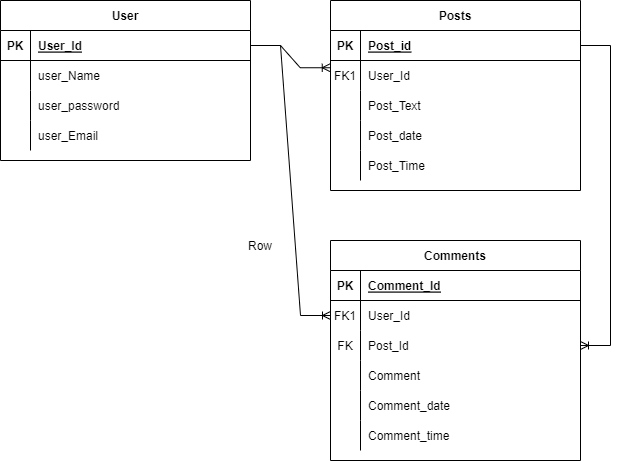

The diagram above was exported from draw.io. Its source (the exported page's mxGraphModel, read from the mxfile embedded in the PNG):
<mxGraphModel dx="924" dy="492" grid="1" gridSize="10" guides="1" tooltips="1" connect="1" arrows="1" fold="1" page="1" pageScale="1" pageWidth="850" pageHeight="1100" math="0" shadow="0" extFonts="Permanent Marker^https://fonts.googleapis.com/css?family=Permanent+Marker">
  <root>
    <mxCell id="0" />
    <mxCell id="1" parent="0" />
    <mxCell id="C-vyLk0tnHw3VtMMgP7b-2" value="Posts" style="shape=table;startSize=30;container=1;collapsible=1;childLayout=tableLayout;fixedRows=1;rowLines=0;fontStyle=1;align=center;resizeLast=1;" parent="1" vertex="1">
      <mxGeometry x="450" y="120" width="250" height="190" as="geometry" />
    </mxCell>
    <mxCell id="C-vyLk0tnHw3VtMMgP7b-3" value="" style="shape=partialRectangle;collapsible=0;dropTarget=0;pointerEvents=0;fillColor=none;points=[[0,0.5],[1,0.5]];portConstraint=eastwest;top=0;left=0;right=0;bottom=1;" parent="C-vyLk0tnHw3VtMMgP7b-2" vertex="1">
      <mxGeometry y="30" width="250" height="30" as="geometry" />
    </mxCell>
    <mxCell id="C-vyLk0tnHw3VtMMgP7b-4" value="PK" style="shape=partialRectangle;overflow=hidden;connectable=0;fillColor=none;top=0;left=0;bottom=0;right=0;fontStyle=1;" parent="C-vyLk0tnHw3VtMMgP7b-3" vertex="1">
      <mxGeometry width="30" height="30" as="geometry">
        <mxRectangle width="30" height="30" as="alternateBounds" />
      </mxGeometry>
    </mxCell>
    <mxCell id="C-vyLk0tnHw3VtMMgP7b-5" value="Post_id" style="shape=partialRectangle;overflow=hidden;connectable=0;fillColor=none;top=0;left=0;bottom=0;right=0;align=left;spacingLeft=6;fontStyle=5;" parent="C-vyLk0tnHw3VtMMgP7b-3" vertex="1">
      <mxGeometry x="30" width="220" height="30" as="geometry">
        <mxRectangle width="220" height="30" as="alternateBounds" />
      </mxGeometry>
    </mxCell>
    <mxCell id="C-vyLk0tnHw3VtMMgP7b-6" value="" style="shape=partialRectangle;collapsible=0;dropTarget=0;pointerEvents=0;fillColor=none;points=[[0,0.5],[1,0.5]];portConstraint=eastwest;top=0;left=0;right=0;bottom=0;" parent="C-vyLk0tnHw3VtMMgP7b-2" vertex="1">
      <mxGeometry y="60" width="250" height="30" as="geometry" />
    </mxCell>
    <mxCell id="C-vyLk0tnHw3VtMMgP7b-7" value="FK1" style="shape=partialRectangle;overflow=hidden;connectable=0;fillColor=none;top=0;left=0;bottom=0;right=0;" parent="C-vyLk0tnHw3VtMMgP7b-6" vertex="1">
      <mxGeometry width="30" height="30" as="geometry">
        <mxRectangle width="30" height="30" as="alternateBounds" />
      </mxGeometry>
    </mxCell>
    <mxCell id="C-vyLk0tnHw3VtMMgP7b-8" value="User_Id" style="shape=partialRectangle;overflow=hidden;connectable=0;fillColor=none;top=0;left=0;bottom=0;right=0;align=left;spacingLeft=6;" parent="C-vyLk0tnHw3VtMMgP7b-6" vertex="1">
      <mxGeometry x="30" width="220" height="30" as="geometry">
        <mxRectangle width="220" height="30" as="alternateBounds" />
      </mxGeometry>
    </mxCell>
    <mxCell id="C-vyLk0tnHw3VtMMgP7b-9" value="" style="shape=partialRectangle;collapsible=0;dropTarget=0;pointerEvents=0;fillColor=none;points=[[0,0.5],[1,0.5]];portConstraint=eastwest;top=0;left=0;right=0;bottom=0;" parent="C-vyLk0tnHw3VtMMgP7b-2" vertex="1">
      <mxGeometry y="90" width="250" height="30" as="geometry" />
    </mxCell>
    <mxCell id="C-vyLk0tnHw3VtMMgP7b-10" value="" style="shape=partialRectangle;overflow=hidden;connectable=0;fillColor=none;top=0;left=0;bottom=0;right=0;" parent="C-vyLk0tnHw3VtMMgP7b-9" vertex="1">
      <mxGeometry width="30" height="30" as="geometry">
        <mxRectangle width="30" height="30" as="alternateBounds" />
      </mxGeometry>
    </mxCell>
    <mxCell id="C-vyLk0tnHw3VtMMgP7b-11" value="Post_Text" style="shape=partialRectangle;overflow=hidden;connectable=0;fillColor=none;top=0;left=0;bottom=0;right=0;align=left;spacingLeft=6;" parent="C-vyLk0tnHw3VtMMgP7b-9" vertex="1">
      <mxGeometry x="30" width="220" height="30" as="geometry">
        <mxRectangle width="220" height="30" as="alternateBounds" />
      </mxGeometry>
    </mxCell>
    <mxCell id="YJMl1YA3X_2IgEYqCgac-24" value="" style="shape=tableRow;horizontal=0;startSize=0;swimlaneHead=0;swimlaneBody=0;fillColor=none;collapsible=0;dropTarget=0;points=[[0,0.5],[1,0.5]];portConstraint=eastwest;top=0;left=0;right=0;bottom=0;" vertex="1" parent="C-vyLk0tnHw3VtMMgP7b-2">
      <mxGeometry y="120" width="250" height="30" as="geometry" />
    </mxCell>
    <mxCell id="YJMl1YA3X_2IgEYqCgac-25" value="" style="shape=partialRectangle;connectable=0;fillColor=none;top=0;left=0;bottom=0;right=0;editable=1;overflow=hidden;" vertex="1" parent="YJMl1YA3X_2IgEYqCgac-24">
      <mxGeometry width="30" height="30" as="geometry">
        <mxRectangle width="30" height="30" as="alternateBounds" />
      </mxGeometry>
    </mxCell>
    <mxCell id="YJMl1YA3X_2IgEYqCgac-26" value="Post_date" style="shape=partialRectangle;connectable=0;fillColor=none;top=0;left=0;bottom=0;right=0;align=left;spacingLeft=6;overflow=hidden;" vertex="1" parent="YJMl1YA3X_2IgEYqCgac-24">
      <mxGeometry x="30" width="220" height="30" as="geometry">
        <mxRectangle width="220" height="30" as="alternateBounds" />
      </mxGeometry>
    </mxCell>
    <mxCell id="YJMl1YA3X_2IgEYqCgac-31" value="" style="shape=tableRow;horizontal=0;startSize=0;swimlaneHead=0;swimlaneBody=0;fillColor=none;collapsible=0;dropTarget=0;points=[[0,0.5],[1,0.5]];portConstraint=eastwest;top=0;left=0;right=0;bottom=0;" vertex="1" parent="C-vyLk0tnHw3VtMMgP7b-2">
      <mxGeometry y="150" width="250" height="30" as="geometry" />
    </mxCell>
    <mxCell id="YJMl1YA3X_2IgEYqCgac-32" value="" style="shape=partialRectangle;connectable=0;fillColor=none;top=0;left=0;bottom=0;right=0;editable=1;overflow=hidden;" vertex="1" parent="YJMl1YA3X_2IgEYqCgac-31">
      <mxGeometry width="30" height="30" as="geometry">
        <mxRectangle width="30" height="30" as="alternateBounds" />
      </mxGeometry>
    </mxCell>
    <mxCell id="YJMl1YA3X_2IgEYqCgac-33" value="Post_Time" style="shape=partialRectangle;connectable=0;fillColor=none;top=0;left=0;bottom=0;right=0;align=left;spacingLeft=6;overflow=hidden;" vertex="1" parent="YJMl1YA3X_2IgEYqCgac-31">
      <mxGeometry x="30" width="220" height="30" as="geometry">
        <mxRectangle width="220" height="30" as="alternateBounds" />
      </mxGeometry>
    </mxCell>
    <mxCell id="C-vyLk0tnHw3VtMMgP7b-13" value="Comments" style="shape=table;startSize=30;container=1;collapsible=1;childLayout=tableLayout;fixedRows=1;rowLines=0;fontStyle=1;align=center;resizeLast=1;" parent="1" vertex="1">
      <mxGeometry x="450" y="360" width="250" height="220" as="geometry" />
    </mxCell>
    <mxCell id="C-vyLk0tnHw3VtMMgP7b-14" value="" style="shape=partialRectangle;collapsible=0;dropTarget=0;pointerEvents=0;fillColor=none;points=[[0,0.5],[1,0.5]];portConstraint=eastwest;top=0;left=0;right=0;bottom=1;" parent="C-vyLk0tnHw3VtMMgP7b-13" vertex="1">
      <mxGeometry y="30" width="250" height="30" as="geometry" />
    </mxCell>
    <mxCell id="C-vyLk0tnHw3VtMMgP7b-15" value="PK" style="shape=partialRectangle;overflow=hidden;connectable=0;fillColor=none;top=0;left=0;bottom=0;right=0;fontStyle=1;" parent="C-vyLk0tnHw3VtMMgP7b-14" vertex="1">
      <mxGeometry width="30" height="30" as="geometry">
        <mxRectangle width="30" height="30" as="alternateBounds" />
      </mxGeometry>
    </mxCell>
    <mxCell id="C-vyLk0tnHw3VtMMgP7b-16" value="Comment_Id" style="shape=partialRectangle;overflow=hidden;connectable=0;fillColor=none;top=0;left=0;bottom=0;right=0;align=left;spacingLeft=6;fontStyle=5;" parent="C-vyLk0tnHw3VtMMgP7b-14" vertex="1">
      <mxGeometry x="30" width="220" height="30" as="geometry">
        <mxRectangle width="220" height="30" as="alternateBounds" />
      </mxGeometry>
    </mxCell>
    <mxCell id="C-vyLk0tnHw3VtMMgP7b-17" value="" style="shape=partialRectangle;collapsible=0;dropTarget=0;pointerEvents=0;fillColor=none;points=[[0,0.5],[1,0.5]];portConstraint=eastwest;top=0;left=0;right=0;bottom=0;" parent="C-vyLk0tnHw3VtMMgP7b-13" vertex="1">
      <mxGeometry y="60" width="250" height="30" as="geometry" />
    </mxCell>
    <mxCell id="C-vyLk0tnHw3VtMMgP7b-18" value="FK1" style="shape=partialRectangle;overflow=hidden;connectable=0;fillColor=none;top=0;left=0;bottom=0;right=0;" parent="C-vyLk0tnHw3VtMMgP7b-17" vertex="1">
      <mxGeometry width="30" height="30" as="geometry">
        <mxRectangle width="30" height="30" as="alternateBounds" />
      </mxGeometry>
    </mxCell>
    <mxCell id="C-vyLk0tnHw3VtMMgP7b-19" value="User_Id" style="shape=partialRectangle;overflow=hidden;connectable=0;fillColor=none;top=0;left=0;bottom=0;right=0;align=left;spacingLeft=6;" parent="C-vyLk0tnHw3VtMMgP7b-17" vertex="1">
      <mxGeometry x="30" width="220" height="30" as="geometry">
        <mxRectangle width="220" height="30" as="alternateBounds" />
      </mxGeometry>
    </mxCell>
    <mxCell id="YJMl1YA3X_2IgEYqCgac-12" value="" style="shape=tableRow;horizontal=0;startSize=0;swimlaneHead=0;swimlaneBody=0;fillColor=none;collapsible=0;dropTarget=0;points=[[0,0.5],[1,0.5]];portConstraint=eastwest;top=0;left=0;right=0;bottom=0;" vertex="1" parent="C-vyLk0tnHw3VtMMgP7b-13">
      <mxGeometry y="90" width="250" height="30" as="geometry" />
    </mxCell>
    <mxCell id="YJMl1YA3X_2IgEYqCgac-13" value="FK" style="shape=partialRectangle;connectable=0;fillColor=none;top=0;left=0;bottom=0;right=0;fontStyle=0;overflow=hidden;" vertex="1" parent="YJMl1YA3X_2IgEYqCgac-12">
      <mxGeometry width="30" height="30" as="geometry">
        <mxRectangle width="30" height="30" as="alternateBounds" />
      </mxGeometry>
    </mxCell>
    <mxCell id="YJMl1YA3X_2IgEYqCgac-14" value="Post_Id" style="shape=partialRectangle;connectable=0;fillColor=none;top=0;left=0;bottom=0;right=0;align=left;spacingLeft=6;fontStyle=0;overflow=hidden;" vertex="1" parent="YJMl1YA3X_2IgEYqCgac-12">
      <mxGeometry x="30" width="220" height="30" as="geometry">
        <mxRectangle width="220" height="30" as="alternateBounds" />
      </mxGeometry>
    </mxCell>
    <mxCell id="YJMl1YA3X_2IgEYqCgac-15" value="" style="shape=tableRow;horizontal=0;startSize=0;swimlaneHead=0;swimlaneBody=0;fillColor=none;collapsible=0;dropTarget=0;points=[[0,0.5],[1,0.5]];portConstraint=eastwest;top=0;left=0;right=0;bottom=0;" vertex="1" parent="C-vyLk0tnHw3VtMMgP7b-13">
      <mxGeometry y="120" width="250" height="30" as="geometry" />
    </mxCell>
    <mxCell id="YJMl1YA3X_2IgEYqCgac-16" value="" style="shape=partialRectangle;connectable=0;fillColor=none;top=0;left=0;bottom=0;right=0;editable=1;overflow=hidden;" vertex="1" parent="YJMl1YA3X_2IgEYqCgac-15">
      <mxGeometry width="30" height="30" as="geometry">
        <mxRectangle width="30" height="30" as="alternateBounds" />
      </mxGeometry>
    </mxCell>
    <mxCell id="YJMl1YA3X_2IgEYqCgac-17" value="Comment" style="shape=partialRectangle;connectable=0;fillColor=none;top=0;left=0;bottom=0;right=0;align=left;spacingLeft=6;overflow=hidden;" vertex="1" parent="YJMl1YA3X_2IgEYqCgac-15">
      <mxGeometry x="30" width="220" height="30" as="geometry">
        <mxRectangle width="220" height="30" as="alternateBounds" />
      </mxGeometry>
    </mxCell>
    <mxCell id="YJMl1YA3X_2IgEYqCgac-34" value="" style="shape=tableRow;horizontal=0;startSize=0;swimlaneHead=0;swimlaneBody=0;fillColor=none;collapsible=0;dropTarget=0;points=[[0,0.5],[1,0.5]];portConstraint=eastwest;top=0;left=0;right=0;bottom=0;" vertex="1" parent="C-vyLk0tnHw3VtMMgP7b-13">
      <mxGeometry y="150" width="250" height="30" as="geometry" />
    </mxCell>
    <mxCell id="YJMl1YA3X_2IgEYqCgac-35" value="" style="shape=partialRectangle;connectable=0;fillColor=none;top=0;left=0;bottom=0;right=0;editable=1;overflow=hidden;" vertex="1" parent="YJMl1YA3X_2IgEYqCgac-34">
      <mxGeometry width="30" height="30" as="geometry">
        <mxRectangle width="30" height="30" as="alternateBounds" />
      </mxGeometry>
    </mxCell>
    <mxCell id="YJMl1YA3X_2IgEYqCgac-36" value="Comment_date" style="shape=partialRectangle;connectable=0;fillColor=none;top=0;left=0;bottom=0;right=0;align=left;spacingLeft=6;overflow=hidden;" vertex="1" parent="YJMl1YA3X_2IgEYqCgac-34">
      <mxGeometry x="30" width="220" height="30" as="geometry">
        <mxRectangle width="220" height="30" as="alternateBounds" />
      </mxGeometry>
    </mxCell>
    <mxCell id="YJMl1YA3X_2IgEYqCgac-37" value="" style="shape=tableRow;horizontal=0;startSize=0;swimlaneHead=0;swimlaneBody=0;fillColor=none;collapsible=0;dropTarget=0;points=[[0,0.5],[1,0.5]];portConstraint=eastwest;top=0;left=0;right=0;bottom=0;" vertex="1" parent="C-vyLk0tnHw3VtMMgP7b-13">
      <mxGeometry y="180" width="250" height="30" as="geometry" />
    </mxCell>
    <mxCell id="YJMl1YA3X_2IgEYqCgac-38" value="" style="shape=partialRectangle;connectable=0;fillColor=none;top=0;left=0;bottom=0;right=0;editable=1;overflow=hidden;" vertex="1" parent="YJMl1YA3X_2IgEYqCgac-37">
      <mxGeometry width="30" height="30" as="geometry">
        <mxRectangle width="30" height="30" as="alternateBounds" />
      </mxGeometry>
    </mxCell>
    <mxCell id="YJMl1YA3X_2IgEYqCgac-39" value="Comment_time" style="shape=partialRectangle;connectable=0;fillColor=none;top=0;left=0;bottom=0;right=0;align=left;spacingLeft=6;overflow=hidden;" vertex="1" parent="YJMl1YA3X_2IgEYqCgac-37">
      <mxGeometry x="30" width="220" height="30" as="geometry">
        <mxRectangle width="220" height="30" as="alternateBounds" />
      </mxGeometry>
    </mxCell>
    <mxCell id="C-vyLk0tnHw3VtMMgP7b-23" value="User" style="shape=table;startSize=30;container=1;collapsible=1;childLayout=tableLayout;fixedRows=1;rowLines=0;fontStyle=1;align=center;resizeLast=1;" parent="1" vertex="1">
      <mxGeometry x="120" y="120" width="250" height="160" as="geometry" />
    </mxCell>
    <mxCell id="C-vyLk0tnHw3VtMMgP7b-24" value="" style="shape=partialRectangle;collapsible=0;dropTarget=0;pointerEvents=0;fillColor=none;points=[[0,0.5],[1,0.5]];portConstraint=eastwest;top=0;left=0;right=0;bottom=1;" parent="C-vyLk0tnHw3VtMMgP7b-23" vertex="1">
      <mxGeometry y="30" width="250" height="30" as="geometry" />
    </mxCell>
    <mxCell id="C-vyLk0tnHw3VtMMgP7b-25" value="PK" style="shape=partialRectangle;overflow=hidden;connectable=0;fillColor=none;top=0;left=0;bottom=0;right=0;fontStyle=1;" parent="C-vyLk0tnHw3VtMMgP7b-24" vertex="1">
      <mxGeometry width="30" height="30" as="geometry">
        <mxRectangle width="30" height="30" as="alternateBounds" />
      </mxGeometry>
    </mxCell>
    <mxCell id="C-vyLk0tnHw3VtMMgP7b-26" value="User_Id" style="shape=partialRectangle;overflow=hidden;connectable=0;fillColor=none;top=0;left=0;bottom=0;right=0;align=left;spacingLeft=6;fontStyle=5;" parent="C-vyLk0tnHw3VtMMgP7b-24" vertex="1">
      <mxGeometry x="30" width="220" height="30" as="geometry">
        <mxRectangle width="220" height="30" as="alternateBounds" />
      </mxGeometry>
    </mxCell>
    <mxCell id="C-vyLk0tnHw3VtMMgP7b-27" value="" style="shape=partialRectangle;collapsible=0;dropTarget=0;pointerEvents=0;fillColor=none;points=[[0,0.5],[1,0.5]];portConstraint=eastwest;top=0;left=0;right=0;bottom=0;" parent="C-vyLk0tnHw3VtMMgP7b-23" vertex="1">
      <mxGeometry y="60" width="250" height="30" as="geometry" />
    </mxCell>
    <mxCell id="C-vyLk0tnHw3VtMMgP7b-28" value="" style="shape=partialRectangle;overflow=hidden;connectable=0;fillColor=none;top=0;left=0;bottom=0;right=0;" parent="C-vyLk0tnHw3VtMMgP7b-27" vertex="1">
      <mxGeometry width="30" height="30" as="geometry">
        <mxRectangle width="30" height="30" as="alternateBounds" />
      </mxGeometry>
    </mxCell>
    <mxCell id="C-vyLk0tnHw3VtMMgP7b-29" value="user_Name" style="shape=partialRectangle;overflow=hidden;connectable=0;fillColor=none;top=0;left=0;bottom=0;right=0;align=left;spacingLeft=6;" parent="C-vyLk0tnHw3VtMMgP7b-27" vertex="1">
      <mxGeometry x="30" width="220" height="30" as="geometry">
        <mxRectangle width="220" height="30" as="alternateBounds" />
      </mxGeometry>
    </mxCell>
    <mxCell id="YJMl1YA3X_2IgEYqCgac-1" value="" style="shape=tableRow;horizontal=0;startSize=0;swimlaneHead=0;swimlaneBody=0;fillColor=none;collapsible=0;dropTarget=0;points=[[0,0.5],[1,0.5]];portConstraint=eastwest;top=0;left=0;right=0;bottom=0;" vertex="1" parent="C-vyLk0tnHw3VtMMgP7b-23">
      <mxGeometry y="90" width="250" height="30" as="geometry" />
    </mxCell>
    <mxCell id="YJMl1YA3X_2IgEYqCgac-2" value="" style="shape=partialRectangle;connectable=0;fillColor=none;top=0;left=0;bottom=0;right=0;editable=1;overflow=hidden;" vertex="1" parent="YJMl1YA3X_2IgEYqCgac-1">
      <mxGeometry width="30" height="30" as="geometry">
        <mxRectangle width="30" height="30" as="alternateBounds" />
      </mxGeometry>
    </mxCell>
    <mxCell id="YJMl1YA3X_2IgEYqCgac-3" value="user_password" style="shape=partialRectangle;connectable=0;fillColor=none;top=0;left=0;bottom=0;right=0;align=left;spacingLeft=6;overflow=hidden;" vertex="1" parent="YJMl1YA3X_2IgEYqCgac-1">
      <mxGeometry x="30" width="220" height="30" as="geometry">
        <mxRectangle width="220" height="30" as="alternateBounds" />
      </mxGeometry>
    </mxCell>
    <mxCell id="YJMl1YA3X_2IgEYqCgac-5" value="" style="shape=tableRow;horizontal=0;startSize=0;swimlaneHead=0;swimlaneBody=0;fillColor=none;collapsible=0;dropTarget=0;points=[[0,0.5],[1,0.5]];portConstraint=eastwest;top=0;left=0;right=0;bottom=0;" vertex="1" parent="C-vyLk0tnHw3VtMMgP7b-23">
      <mxGeometry y="120" width="250" height="30" as="geometry" />
    </mxCell>
    <mxCell id="YJMl1YA3X_2IgEYqCgac-6" value="" style="shape=partialRectangle;connectable=0;fillColor=none;top=0;left=0;bottom=0;right=0;editable=1;overflow=hidden;" vertex="1" parent="YJMl1YA3X_2IgEYqCgac-5">
      <mxGeometry width="30" height="30" as="geometry">
        <mxRectangle width="30" height="30" as="alternateBounds" />
      </mxGeometry>
    </mxCell>
    <mxCell id="YJMl1YA3X_2IgEYqCgac-7" value="user_Email" style="shape=partialRectangle;connectable=0;fillColor=none;top=0;left=0;bottom=0;right=0;align=left;spacingLeft=6;overflow=hidden;" vertex="1" parent="YJMl1YA3X_2IgEYqCgac-5">
      <mxGeometry x="30" width="220" height="30" as="geometry">
        <mxRectangle width="220" height="30" as="alternateBounds" />
      </mxGeometry>
    </mxCell>
    <mxCell id="YJMl1YA3X_2IgEYqCgac-20" value="" style="edgeStyle=entityRelationEdgeStyle;fontSize=12;html=1;endArrow=ERoneToMany;rounded=0;exitX=1;exitY=0.5;exitDx=0;exitDy=0;entryX=0;entryY=0.5;entryDx=0;entryDy=0;" edge="1" parent="1" source="C-vyLk0tnHw3VtMMgP7b-24" target="C-vyLk0tnHw3VtMMgP7b-17">
      <mxGeometry width="100" height="100" relative="1" as="geometry">
        <mxPoint x="370" y="300" as="sourcePoint" />
        <mxPoint x="470" y="200" as="targetPoint" />
      </mxGeometry>
    </mxCell>
    <mxCell id="YJMl1YA3X_2IgEYqCgac-22" value="" style="edgeStyle=entityRelationEdgeStyle;fontSize=12;html=1;endArrow=ERoneToMany;rounded=0;entryX=-0.001;entryY=0.241;entryDx=0;entryDy=0;entryPerimeter=0;" edge="1" parent="1" source="C-vyLk0tnHw3VtMMgP7b-24" target="C-vyLk0tnHw3VtMMgP7b-6">
      <mxGeometry width="100" height="100" relative="1" as="geometry">
        <mxPoint x="370" y="300" as="sourcePoint" />
        <mxPoint x="470" y="200" as="targetPoint" />
      </mxGeometry>
    </mxCell>
    <mxCell id="YJMl1YA3X_2IgEYqCgac-23" value="" style="edgeStyle=entityRelationEdgeStyle;fontSize=12;html=1;endArrow=ERoneToMany;rounded=0;exitX=1;exitY=0.5;exitDx=0;exitDy=0;entryX=1;entryY=0.5;entryDx=0;entryDy=0;" edge="1" parent="1" source="C-vyLk0tnHw3VtMMgP7b-3" target="YJMl1YA3X_2IgEYqCgac-12">
      <mxGeometry width="100" height="100" relative="1" as="geometry">
        <mxPoint x="370" y="300" as="sourcePoint" />
        <mxPoint x="470" y="200" as="targetPoint" />
      </mxGeometry>
    </mxCell>
    <mxCell id="YJMl1YA3X_2IgEYqCgac-27" value="" style="shape=table;startSize=0;container=1;collapsible=1;childLayout=tableLayout;fixedRows=1;rowLines=0;fontStyle=0;align=center;resizeLast=1;strokeColor=none;fillColor=none;collapsible=0;" vertex="1" parent="1">
      <mxGeometry x="330" y="350" width="180" height="30" as="geometry" />
    </mxCell>
    <mxCell id="YJMl1YA3X_2IgEYqCgac-28" value="" style="shape=tableRow;horizontal=0;startSize=0;swimlaneHead=0;swimlaneBody=0;fillColor=none;collapsible=0;dropTarget=0;points=[[0,0.5],[1,0.5]];portConstraint=eastwest;top=0;left=0;right=0;bottom=0;" vertex="1" parent="YJMl1YA3X_2IgEYqCgac-27">
      <mxGeometry width="180" height="30" as="geometry" />
    </mxCell>
    <mxCell id="YJMl1YA3X_2IgEYqCgac-29" value="" style="shape=partialRectangle;connectable=0;fillColor=none;top=0;left=0;bottom=0;right=0;editable=1;overflow=hidden;" vertex="1" parent="YJMl1YA3X_2IgEYqCgac-28">
      <mxGeometry width="30" height="30" as="geometry">
        <mxRectangle width="30" height="30" as="alternateBounds" />
      </mxGeometry>
    </mxCell>
    <mxCell id="YJMl1YA3X_2IgEYqCgac-30" value="Row" style="shape=partialRectangle;connectable=0;fillColor=none;top=0;left=0;bottom=0;right=0;align=left;spacingLeft=6;overflow=hidden;" vertex="1" parent="YJMl1YA3X_2IgEYqCgac-28">
      <mxGeometry x="30" width="150" height="30" as="geometry">
        <mxRectangle width="150" height="30" as="alternateBounds" />
      </mxGeometry>
    </mxCell>
  </root>
</mxGraphModel>